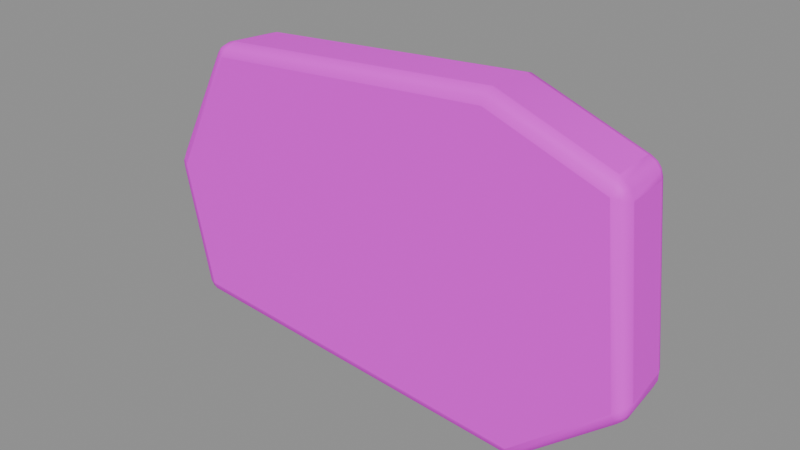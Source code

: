 # Source: wall_stone_warm.blend  (saved by Blender 5.3.31; exported with 4.5.12 LTS)
import bpy
from mathutils import Matrix  # noqa: F401  (used for matrix-valued properties, if any)

bpy.ops.wm.read_factory_settings(use_empty=True)
scene = bpy.context.scene
scene.name = 'Asset | wall_stone_warm'

# ---- collections
col_master___wall_stone_warm = bpy.data.collections.new('MASTER | wall_stone_warm'); scene.collection.children.link(col_master___wall_stone_warm)

# ---- images (referenced by path relative to the original .blend; pixels are not part of the script)
import os
ASSET_DIR = os.environ.get("B2B_ASSET_DIR", "")  # directory of the original .blend (textures are referenced by path, not embedded)
HERE = os.path.dirname(os.path.abspath(__file__))  # packed textures are extracted next to this script under _unpacked/

def load_image(name, relpath, width, height, colorspace="sRGB"):
    """Load a texture the original file referenced (path relative to the .blend, or extracted next to this script)."""
    p = next((c for c in (os.path.join(HERE, relpath), os.path.join(ASSET_DIR, relpath)) if relpath and os.path.exists(c)), "")
    if p:
        img = bpy.data.images.load(p, check_existing=True)
        img.name = name
    else:  # same state as the original file: an image datablock whose file is absent (Cycles renders it pink)
        img = bpy.data.images.new(name, width, height)
        img.source = "FILE"
        img.filepath = "//" + (relpath or name)
    img.colorspace_settings.name = colorspace
    return img
img_sea_cabin_timber_8x8_512_png = load_image('sea_cabin_timber_8x8_512.png', 'sea_cabin_timber_8x8_512.png', 1024, 1024, 'sRGB')

# ---- materials (node trees are filled in below, after node groups)
mat_sea_matte = bpy.data.materials.new('SEA_Matte')
mat_sea_matte.roughness = 0.74

# ---- material node trees
mat_sea_matte.use_nodes = True; mat_sea_matte.node_tree.nodes.clear()
_N = mat_sea_matte.node_tree.nodes; _L = mat_sea_matte.node_tree.links
n0 = _N.new('ShaderNodeBsdfPrincipled'); n0.name = 'Principled BSDF'; n0.location = (-200, 100)
n0.inputs[2].default_value = 0.74
n0.inputs[10].default_value = 0.005
n1 = _N.new('ShaderNodeOutputMaterial'); n1.name = 'Material Output'; n1.location = (200, 100)
n2 = _N.new('ShaderNodeUVMap'); n2.name = 'UV Map'; n2.location = (0, 0)
n2.width = 160
n2.uv_map = 'PaletteUV'
n3 = _N.new('ShaderNodeTexImage'); n3.name = 'Image Texture'; n3.location = (0, 0)
n3.image = img_sea_cabin_timber_8x8_512_png
n3.interpolation = 'Closest'
_L.new(n0.outputs[0], n1.inputs[0])
_L.new(n2.outputs[0], n3.inputs[0])
_L.new(n3.outputs[0], n0.inputs[0])
n1.is_active_output = True

# ---- meshes
me_dressed_masonry_face = bpy.data.meshes.new('Dressed masonry face')
me_dressed_masonry_face.from_pydata([(-0.455, -0.075, 0.06), (0.305, -0.075, 0.0), (0.515, -0.075, 0.18), (0.475, -0.075, 0.57), (0.225, -0.075, 0.66), (-0.375, -0.075, 0.61), (-0.515, -0.075, 0.34), (-0.4425, 0.075, 0.06743), (0.2977, 0.075, 0.008989), (0.5023, 0.075, 0.1843), (0.4633, 0.075, 0.5642), (0.2198, 0.075, 0.6518), (-0.3646, 0.075, 0.6031), (-0.501, 0.075, 0.3401)], [], [(0, 1, 2, 3, 4, 5, 6), (13, 12, 11, 10, 9, 8, 7), (1, 0, 7, 8), (2, 1, 8, 9), (3, 2, 9, 10), (4, 3, 10, 11), (5, 4, 11, 12), (6, 5, 12, 13), (0, 6, 13, 7)])
me_dressed_masonry_face.polygons.foreach_set('use_smooth', [True] * 9)
_uv = me_dressed_masonry_face.uv_layers.new(name='PaletteUV')
_uv.uv.foreach_set('vector', [0.4725, 0.9375, 0.4593, 0.9649, 0.4297, 0.9716, 0.406, 0.9527, 0.406, 0.9223, 0.4297, 0.9034, 0.4593, 0.9101, 0.9725, 0.8125, 0.9593, 0.8399, 0.9297, 0.8466, 0.906, 0.8277, 0.906, 0.7973, 0.9297, 0.7784, 0.9593, 0.7851, 0.4725, 0.9375, 0.4375, 0.9725, 0.4025, 0.9375, 0.4375, 0.9025, 0.4725, 0.9375, 0.4375, 0.9725, 0.4025, 0.9375, 0.4375, 0.9025, 0.9725, 0.8125, 0.9375, 0.8475, 0.9025, 0.8125, 0.9375, 0.7775, 0.4725, 0.9375, 0.4375, 0.9725, 0.4025, 0.9375, 0.4375, 0.9025, 0.9725, 0.8125, 0.9375, 0.8475, 0.9025, 0.8125, 0.9375, 0.7775, 0.4725, 0.9375, 0.4375, 0.9725, 0.4025, 0.9375, 0.4375, 0.9025, 0.4725, 0.9375, 0.4375, 0.9725, 0.4025, 0.9375, 0.4375, 0.9025])
me_dressed_masonry_face.materials.append(mat_sea_matte)
me_dressed_masonry_face.update()

# ---- objects
ob_dressed_masonry_face = bpy.data.objects.new('Dressed masonry face', me_dressed_masonry_face)

# ---- transforms, parenting, visibility, modifiers, constraints
ob_dressed_masonry_face.location = (0.0, 0.0, 0.0)
_m = ob_dressed_masonry_face.modifiers.new('Real edge rounding', 'BEVEL')
_m.width = 0.026
_m.width_pct = 0.026
_m.segments = 3
_m.harden_normals = True
_m = ob_dressed_masonry_face.modifiers.new('Weighted surface normals', 'WEIGHTED_NORMAL')
_m.keep_sharp = True

# ---- collection membership
col_master___wall_stone_warm.objects.link(ob_dressed_masonry_face)

# ---- scene / render settings (as saved in the file)
scene.frame_start = 1; scene.frame_end = 250; scene.frame_set(1)
scene.render.engine = 'BLENDER_EEVEE_NEXT'
scene.render.image_settings.exr_codec = 'NONE'
scene.render.use_bake_clear = False
scene.render.bake_margin = 0
scene.render.bake_bias = 0.0
scene.render.bake_samples = 0
scene.render.simplify_subdivision_render = 0
scene.render.simplify_child_particles_render = 0.0
scene.render.compositor_device = 'GPU'
scene.eevee.use_volume_custom_range = False
scene.eevee.gtao_distance = 0.0
scene.eevee.use_fast_gi = False
scene.eevee.fast_gi_thickness_near = 0.1
scene.eevee.fast_gi_thickness_far = 0.0
scene.eevee.ray_tracing_options.screen_trace_thickness = 0.1
bpy.context.view_layer.update()

# ---- added for rendering (the .blend has no active camera and no usable light): camera, sun + grey world if the file has none
cam_auto = bpy.data.cameras.new('AutoCamera')
cam_auto.lens = 50.0
cam_auto.sensor_width = 36.0
cam_auto.clip_end = 1000.0
ob_auto_camera = bpy.data.objects.new('AutoCamera', cam_auto)
scene.collection.objects.link(ob_auto_camera)
ob_auto_camera.location = (1.12984, -1.35452, 1.23401)
ob_auto_camera.rotation_euler = (1.09748, -7.21219e-08, 0.694738)
scene.camera = ob_auto_camera
light_auto_sun = bpy.data.lights.new('AutoSun', 'SUN')
light_auto_sun.energy = 3.0
light_auto_sun.angle = 0.0523599
ob_auto_sun = bpy.data.objects.new('AutoSun', light_auto_sun)
scene.collection.objects.link(ob_auto_sun)
ob_auto_sun.rotation_euler = (0.872665, 0.174533, 0.523599)
if scene.world is None:
    world_auto = bpy.data.worlds.new('AutoWorld')
    world_auto.color = (0.3, 0.3, 0.3)
    scene.world = world_auto
bpy.context.view_layer.update()
